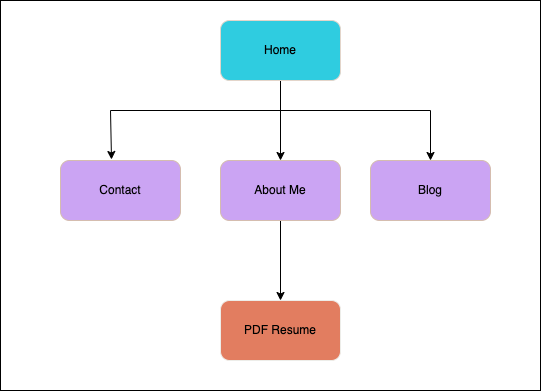

The diagram above was exported from draw.io. Its source (the exported page's mxGraphModel, read from the mxfile embedded in the PNG):
<mxGraphModel dx="715" dy="448" grid="1" gridSize="10" guides="1" tooltips="1" connect="1" arrows="1" fold="1" page="1" pageScale="1" pageWidth="827" pageHeight="1169" math="0" shadow="0">
  <root>
    <mxCell id="0" />
    <mxCell id="1" parent="0" />
    <mxCell id="-TfrmFhx28-dg7hvFbq3-11" value="" style="rounded=0;whiteSpace=wrap;html=1;" vertex="1" parent="1">
      <mxGeometry x="90" y="30" width="540" height="390" as="geometry" />
    </mxCell>
    <mxCell id="-TfrmFhx28-dg7hvFbq3-3" value="" style="edgeStyle=orthogonalEdgeStyle;rounded=0;orthogonalLoop=1;jettySize=auto;html=1;" edge="1" parent="1" source="-TfrmFhx28-dg7hvFbq3-1" target="-TfrmFhx28-dg7hvFbq3-2">
      <mxGeometry relative="1" as="geometry" />
    </mxCell>
    <mxCell id="-TfrmFhx28-dg7hvFbq3-1" value="Home" style="rounded=1;whiteSpace=wrap;html=1;fillColor=#2fcce0ff;strokeColor=#E3D5CA;" vertex="1" parent="1">
      <mxGeometry x="310" y="50" width="120" height="60" as="geometry" />
    </mxCell>
    <mxCell id="-TfrmFhx28-dg7hvFbq3-7" value="" style="edgeStyle=orthogonalEdgeStyle;rounded=0;orthogonalLoop=1;jettySize=auto;html=1;" edge="1" parent="1" source="-TfrmFhx28-dg7hvFbq3-2" target="-TfrmFhx28-dg7hvFbq3-6">
      <mxGeometry relative="1" as="geometry" />
    </mxCell>
    <mxCell id="-TfrmFhx28-dg7hvFbq3-2" value="About Me" style="rounded=1;whiteSpace=wrap;html=1;fillColor=#cba4f3ff;strokeColor=#D5BDAF;" vertex="1" parent="1">
      <mxGeometry x="310" y="190" width="120" height="60" as="geometry" />
    </mxCell>
    <mxCell id="-TfrmFhx28-dg7hvFbq3-4" value="Contact" style="rounded=1;whiteSpace=wrap;html=1;fillColor=#cba4f3ff;strokeColor=#D5BDAF;" vertex="1" parent="1">
      <mxGeometry x="150" y="190" width="120" height="60" as="geometry" />
    </mxCell>
    <mxCell id="-TfrmFhx28-dg7hvFbq3-5" value="Blog" style="rounded=1;whiteSpace=wrap;html=1;fillColor=#cba4f3ff;strokeColor=#D5BDAF;" vertex="1" parent="1">
      <mxGeometry x="460" y="190" width="120" height="60" as="geometry" />
    </mxCell>
    <mxCell id="-TfrmFhx28-dg7hvFbq3-6" value="PDF Resume" style="rounded=1;whiteSpace=wrap;html=1;fillColor=#e27d60ff;strokeColor=#EDEDE9;" vertex="1" parent="1">
      <mxGeometry x="310" y="330" width="120" height="60" as="geometry" />
    </mxCell>
    <mxCell id="-TfrmFhx28-dg7hvFbq3-8" value="" style="endArrow=classic;html=1;rounded=0;entryX=0.5;entryY=0;entryDx=0;entryDy=0;" edge="1" parent="1" target="-TfrmFhx28-dg7hvFbq3-5">
      <mxGeometry width="50" height="50" relative="1" as="geometry">
        <mxPoint x="370" y="140" as="sourcePoint" />
        <mxPoint x="390" y="210" as="targetPoint" />
        <Array as="points">
          <mxPoint x="520" y="140" />
        </Array>
      </mxGeometry>
    </mxCell>
    <mxCell id="-TfrmFhx28-dg7hvFbq3-9" value="" style="endArrow=classic;html=1;rounded=0;entryX=0.425;entryY=-0.017;entryDx=0;entryDy=0;entryPerimeter=0;" edge="1" parent="1" target="-TfrmFhx28-dg7hvFbq3-4">
      <mxGeometry width="50" height="50" relative="1" as="geometry">
        <mxPoint x="370" y="140" as="sourcePoint" />
        <mxPoint x="530" y="200" as="targetPoint" />
        <Array as="points">
          <mxPoint x="200" y="140" />
        </Array>
      </mxGeometry>
    </mxCell>
  </root>
</mxGraphModel>